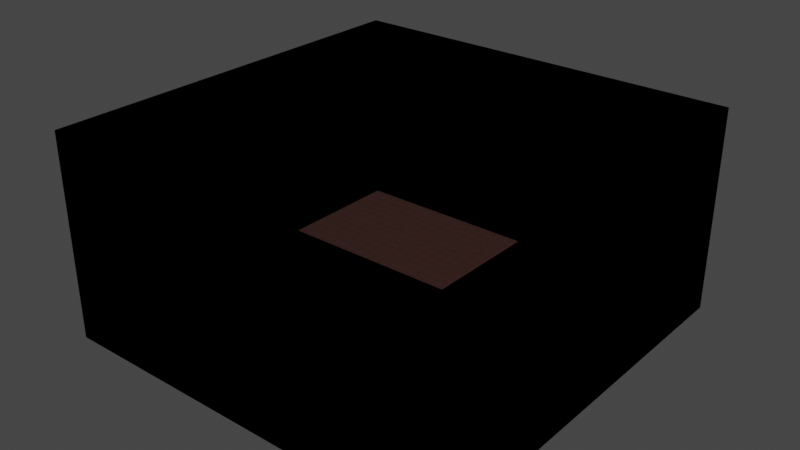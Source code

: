 # Source: linoleum.blend  (saved by Blender 3.6.11; exported with 4.5.12 LTS)
import bpy
from mathutils import Matrix  # noqa: F401  (used for matrix-valued properties, if any)

bpy.ops.wm.read_factory_settings(use_empty=True)
scene = bpy.context.scene
scene.name = 'Scene'

# ---- collections
col_collection = bpy.data.collections.new('Collection'); scene.collection.children.link(col_collection)

# ---- images (referenced by path relative to the original .blend; pixels are not part of the script)
import os
ASSET_DIR = os.environ.get("B2B_ASSET_DIR", "")  # directory of the original .blend (textures are referenced by path, not embedded)
HERE = os.path.dirname(os.path.abspath(__file__))  # packed textures are extracted next to this script under _unpacked/

def load_image(name, relpath, width, height, colorspace="sRGB"):
    """Load a texture the original file referenced (path relative to the .blend, or extracted next to this script)."""
    p = next((c for c in (os.path.join(HERE, relpath), os.path.join(ASSET_DIR, relpath)) if relpath and os.path.exists(c)), "")
    if p:
        img = bpy.data.images.load(p, check_existing=True)
        img.name = name
    else:  # same state as the original file: an image datablock whose file is absent (Cycles renders it pink)
        img = bpy.data.images.new(name, width, height)
        img.source = "FILE"
        img.filepath = "//" + (relpath or name)
    img.colorspace_settings.name = colorspace
    return img
img_texturescom_floor_crackedfloor1_2x2_2k_normal_jpeg = load_image('TexturesCom_Floor_CrackedFloor1_2x2_2K_normal.jpeg', '_unpacked/TexturesCom_Floor_CrackedFloor1_2x2_2K_normal.da466c33.jpg', 2048, 2048, 'sRGB')
img_texturescom_floor_crackedfloor1_2x2_2k_albedo_jpeg = load_image('TexturesCom_Floor_CrackedFloor1_2x2_2K_albedo.jpeg', '_unpacked/TexturesCom_Floor_CrackedFloor1_2x2_2K_albedo.d8cf019f.jpg', 2048, 2048, 'sRGB')
img_texturescom_floor_crackedfloor1_2x2_2k_roughness_jpeg = load_image('TexturesCom_Floor_CrackedFloor1_2x2_2K_roughness.jpeg', '_unpacked/TexturesCom_Floor_CrackedFloor1_2x2_2K_roughness.5b681ed1.jpg', 2048, 2048, 'sRGB')

# ---- materials (node trees are filled in below, after node groups)
mat_linoleum = bpy.data.materials.new('Linoleum')
mat_linoleum.use_backface_culling = True
mat_linoleum.use_transparent_shadow = False
mat_black = bpy.data.materials.new('Black')
mat_black.use_transparent_shadow = False

# ---- material node trees
mat_linoleum.use_nodes = True; mat_linoleum.node_tree.nodes.clear()
_N = mat_linoleum.node_tree.nodes; _L = mat_linoleum.node_tree.links
n0 = _N.new('ShaderNodeBsdfPrincipled'); n0.name = 'Principled BSDF'; n0.location = (10, 300)
n0.distribution = 'GGX'
n0.subsurface_method = 'RANDOM_WALK_SKIN'
n0.inputs[3].default_value = 1.45
n0.inputs[11].default_value = 1.01
n0.inputs[13].default_value = 0.0
n0.inputs[20].default_value = 0.0
n0.inputs[27].default_value = (0.0, 0.0, 0.0, 1.0)
n0.inputs[28].default_value = 1.0
n1 = _N.new('ShaderNodeOutputMaterial'); n1.name = 'Material Output'; n1.location = (300, 300)
n2 = _N.new('ShaderNodeNormalMap'); n2.name = 'Normal Map'; n2.location = (-202, -206)
n2.inputs[0].default_value = 10.0
n3 = _N.new('ShaderNodeTexImage'); n3.name = 'Image Texture.001'; n3.location = (-507, -74)
n3.image = img_texturescom_floor_crackedfloor1_2x2_2k_normal_jpeg
n4 = _N.new('ShaderNodeTexImage'); n4.name = 'Image Texture'; n4.location = (-506, 292)
n4.image = img_texturescom_floor_crackedfloor1_2x2_2k_albedo_jpeg
n5 = _N.new('ShaderNodeTexImage'); n5.name = 'Image Texture.002'; n5.location = (-801, 4)
n5.image = img_texturescom_floor_crackedfloor1_2x2_2k_roughness_jpeg
_L.new(n0.outputs[0], n1.inputs[0])
_L.new(n4.outputs[0], n0.inputs[0])
_L.new(n2.outputs[0], n0.inputs[5])
_L.new(n3.outputs[0], n2.inputs[1])
_L.new(n5.outputs[0], n0.inputs[2])
n1.is_active_output = True
mat_black.use_nodes = True; mat_black.node_tree.nodes.clear()
_N = mat_black.node_tree.nodes; _L = mat_black.node_tree.links
n0 = _N.new('ShaderNodeBsdfPrincipled'); n0.name = 'Principled BSDF'; n0.location = (10, 300)
n0.distribution = 'GGX'
n0.subsurface_method = 'RANDOM_WALK_SKIN'
n0.inputs[0].default_value = (0.0, 0.0, 0.0, 1.0)
n0.inputs[2].default_value = 1.0
n0.inputs[3].default_value = 1.45
n0.inputs[11].default_value = 1.01
n0.inputs[13].default_value = 0.0
n0.inputs[20].default_value = 0.0
n0.inputs[27].default_value = (0.0, 0.0, 0.0, 1.0)
n0.inputs[28].default_value = 1.0
n1 = _N.new('ShaderNodeOutputMaterial'); n1.name = 'Material Output'; n1.location = (300, 300)
_L.new(n0.outputs[0], n1.inputs[0])
n1.is_active_output = True

# ---- world
world_world = bpy.data.worlds.new('World'); scene.world = world_world
world_world.use_nodes = True; world_world.node_tree.nodes.clear()
_N = world_world.node_tree.nodes; _L = world_world.node_tree.links
n0 = _N.new('ShaderNodeOutputWorld'); n0.name = 'World Output'; n0.location = (300, 300)
n1 = _N.new('ShaderNodeBackground'); n1.name = 'Background'; n1.location = (10, 300)
n1.inputs[0].default_value = (0.05088, 0.05088, 0.05088, 1.0)
_L.new(n1.outputs[0], n0.inputs[0])
n0.is_active_output = True
world_world.color = (0.05088, 0.05088, 0.05088)
world_world.use_sun_shadow = False
world_world.sun_shadow_jitter_overblur = 0.0

# ---- meshes
me_plane = bpy.data.meshes.new('Plane')
me_plane.from_pydata([(-1.0, -1.0, 0.0), (1.0, -1.0, 0.0), (-1.0, 1.0, 0.0), (1.0, 1.0, 0.0), (-1.0, -1.0, 1.0), (1.0, -1.0, 1.0), (-1.0, 1.0, 1.0), (1.0, 1.0, 1.0)], [], [(0, 1, 3, 2), (1, 5, 7, 3), (2, 6, 4, 0), (3, 7, 6, 2), (0, 4, 5, 1)])
me_plane.polygons.foreach_set('material_index', [0, 1, 1, 1, 1])
_uv = me_plane.uv_layers.new(name='UVMap')
_uv.uv.foreach_set('vector', [-17.62, -17.62, 18.62, -17.62, 18.62, 18.62, -17.62, 18.62, 1.0, 0.0, 1.0, 0.0, 1.0, 1.0, 1.0, 1.0, 0.0, 1.0, 0.0, 1.0, 0.0, 0.0, 0.0, 0.0, 1.0, 1.0, 1.0, 1.0, 0.0, 1.0, 0.0, 1.0, 0.0, 0.0, 0.0, 0.0, 1.0, 0.0, 1.0, 0.0])
me_plane.materials.append(mat_linoleum)
me_plane.materials.append(mat_black)
me_plane.update()

# ---- objects
ob_plane = bpy.data.objects.new('Plane', me_plane)

# ---- transforms, parenting, visibility, modifiers, constraints
ob_plane.location = (0.0, 0.0, 0.0)
ob_plane.scale = (100.0, 100.0, 100.0)

# ---- collection membership
col_collection.objects.link(ob_plane)

# ---- scene / render settings (as saved in the file)
scene.frame_start = 1; scene.frame_end = 250; scene.frame_set(1)
scene.render.engine = 'BLENDER_EEVEE_NEXT'
scene.cycles.sampling_pattern = 'TABULATED_SOBOL'
scene.view_settings.view_transform = 'Filmic'
bpy.context.view_layer.update()

# ---- added for rendering (the .blend has no active camera and no usable light): camera, sun
cam_auto = bpy.data.cameras.new('AutoCamera')
cam_auto.lens = 50.0
cam_auto.sensor_width = 36.0
cam_auto.clip_end = 4871.29
ob_auto_camera = bpy.data.objects.new('AutoCamera', cam_auto)
scene.collection.objects.link(ob_auto_camera)
ob_auto_camera.location = (277.567, -333.081, 272.054)
ob_auto_camera.rotation_euler = (1.09748, -7.21219e-08, 0.694738)
scene.camera = ob_auto_camera
light_auto_sun = bpy.data.lights.new('AutoSun', 'SUN')
light_auto_sun.energy = 3.0
light_auto_sun.angle = 0.0523599
ob_auto_sun = bpy.data.objects.new('AutoSun', light_auto_sun)
scene.collection.objects.link(ob_auto_sun)
ob_auto_sun.rotation_euler = (0.872665, 0.174533, 0.523599)
bpy.context.view_layer.update()
